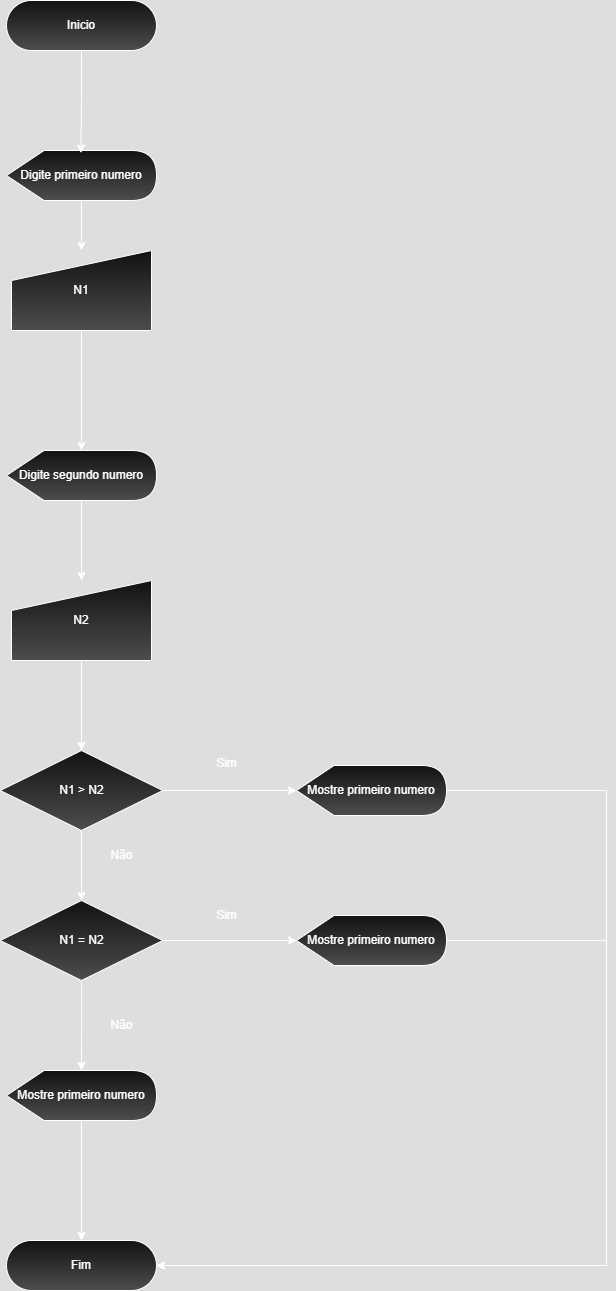

The diagram above was exported from draw.io. Its source (the exported page's mxGraphModel, read from the mxfile embedded in the PNG):
<mxGraphModel dx="1044" dy="562" grid="1" gridSize="10" guides="1" tooltips="1" connect="1" arrows="1" fold="1" page="1" pageScale="1" pageWidth="827" pageHeight="1169" math="0" shadow="0">
  <root>
    <mxCell id="0" />
    <mxCell id="1" parent="0" />
    <mxCell id="C2QyO_TsMXyF1okKHg1Q-1" style="edgeStyle=orthogonalEdgeStyle;rounded=0;orthogonalLoop=1;jettySize=auto;html=1;" edge="1" parent="1" source="C2QyO_TsMXyF1okKHg1Q-2" target="C2QyO_TsMXyF1okKHg1Q-5">
      <mxGeometry relative="1" as="geometry" />
    </mxCell>
    <mxCell id="C2QyO_TsMXyF1okKHg1Q-2" value="Digite primeiro numero" style="shape=display;whiteSpace=wrap;html=1;gradientColor=light-dark(#000000,#4D4D4D);" vertex="1" parent="1">
      <mxGeometry x="760" y="560" width="150" height="50" as="geometry" />
    </mxCell>
    <mxCell id="C2QyO_TsMXyF1okKHg1Q-3" value="Inicio" style="rounded=1;whiteSpace=wrap;html=1;arcSize=50;gradientColor=light-dark(#000000,#4D4D4D);" vertex="1" parent="1">
      <mxGeometry x="760" y="410" width="150" height="50" as="geometry" />
    </mxCell>
    <mxCell id="C2QyO_TsMXyF1okKHg1Q-4" style="edgeStyle=orthogonalEdgeStyle;rounded=0;orthogonalLoop=1;jettySize=auto;html=1;entryX=0.496;entryY=0.05;entryDx=0;entryDy=0;entryPerimeter=0;" edge="1" parent="1" source="C2QyO_TsMXyF1okKHg1Q-3" target="C2QyO_TsMXyF1okKHg1Q-2">
      <mxGeometry relative="1" as="geometry" />
    </mxCell>
    <mxCell id="C2QyO_TsMXyF1okKHg1Q-5" value="N1" style="shape=manualInput;whiteSpace=wrap;html=1;gradientColor=light-dark(#000000,#4D4D4D);" vertex="1" parent="1">
      <mxGeometry x="765" y="660" width="140" height="80" as="geometry" />
    </mxCell>
    <mxCell id="C2QyO_TsMXyF1okKHg1Q-6" style="edgeStyle=orthogonalEdgeStyle;rounded=0;orthogonalLoop=1;jettySize=auto;html=1;entryX=0.5;entryY=0;entryDx=0;entryDy=0;" edge="1" parent="1" source="C2QyO_TsMXyF1okKHg1Q-7" target="C2QyO_TsMXyF1okKHg1Q-10">
      <mxGeometry relative="1" as="geometry" />
    </mxCell>
    <mxCell id="C2QyO_TsMXyF1okKHg1Q-7" value="Digite segundo numero" style="shape=display;whiteSpace=wrap;html=1;gradientColor=light-dark(#000000,#4D4D4D);" vertex="1" parent="1">
      <mxGeometry x="760" y="860" width="150" height="50" as="geometry" />
    </mxCell>
    <mxCell id="C2QyO_TsMXyF1okKHg1Q-8" style="edgeStyle=orthogonalEdgeStyle;rounded=0;orthogonalLoop=1;jettySize=auto;html=1;entryX=0.5;entryY=0;entryDx=0;entryDy=0;entryPerimeter=0;" edge="1" parent="1" source="C2QyO_TsMXyF1okKHg1Q-5" target="C2QyO_TsMXyF1okKHg1Q-7">
      <mxGeometry relative="1" as="geometry" />
    </mxCell>
    <mxCell id="C2QyO_TsMXyF1okKHg1Q-9" style="edgeStyle=orthogonalEdgeStyle;rounded=0;orthogonalLoop=1;jettySize=auto;html=1;entryX=0.5;entryY=0;entryDx=0;entryDy=0;" edge="1" parent="1" source="C2QyO_TsMXyF1okKHg1Q-10" target="C2QyO_TsMXyF1okKHg1Q-12">
      <mxGeometry relative="1" as="geometry" />
    </mxCell>
    <mxCell id="C2QyO_TsMXyF1okKHg1Q-10" value="N2" style="shape=manualInput;whiteSpace=wrap;html=1;gradientColor=light-dark(#000000,#4D4D4D);" vertex="1" parent="1">
      <mxGeometry x="765" y="990" width="140" height="80" as="geometry" />
    </mxCell>
    <mxCell id="Axc6MlU-OxHs2KHUDHEi-1" value="" style="edgeStyle=orthogonalEdgeStyle;rounded=0;orthogonalLoop=1;jettySize=auto;html=1;" edge="1" parent="1" source="C2QyO_TsMXyF1okKHg1Q-12" target="qmD8sdcViQoxI4TkIBFK-1">
      <mxGeometry relative="1" as="geometry" />
    </mxCell>
    <mxCell id="C2QyO_TsMXyF1okKHg1Q-12" value="N1 &amp;gt; N2" style="rhombus;whiteSpace=wrap;html=1;gradientColor=light-dark(#000000,#4D4D4D);" vertex="1" parent="1">
      <mxGeometry x="753.75" y="1160" width="162.5" height="80" as="geometry" />
    </mxCell>
    <mxCell id="Axc6MlU-OxHs2KHUDHEi-10" style="edgeStyle=orthogonalEdgeStyle;rounded=0;orthogonalLoop=1;jettySize=auto;html=1;entryX=1;entryY=0.5;entryDx=0;entryDy=0;" edge="1" parent="1" source="C2QyO_TsMXyF1okKHg1Q-14" target="C2QyO_TsMXyF1okKHg1Q-20">
      <mxGeometry relative="1" as="geometry">
        <Array as="points">
          <mxPoint x="1360" y="1200" />
          <mxPoint x="1360" y="1675" />
        </Array>
      </mxGeometry>
    </mxCell>
    <mxCell id="C2QyO_TsMXyF1okKHg1Q-14" value="Mostre primeiro numero" style="shape=display;whiteSpace=wrap;html=1;gradientColor=light-dark(#000000,#4D4D4D);" vertex="1" parent="1">
      <mxGeometry x="1050" y="1175" width="150" height="50" as="geometry" />
    </mxCell>
    <mxCell id="C2QyO_TsMXyF1okKHg1Q-17" style="edgeStyle=orthogonalEdgeStyle;rounded=0;orthogonalLoop=1;jettySize=auto;html=1;entryX=0;entryY=0.5;entryDx=0;entryDy=0;entryPerimeter=0;" edge="1" parent="1" source="C2QyO_TsMXyF1okKHg1Q-12" target="C2QyO_TsMXyF1okKHg1Q-14">
      <mxGeometry relative="1" as="geometry" />
    </mxCell>
    <mxCell id="C2QyO_TsMXyF1okKHg1Q-18" value="Não" style="text;html=1;align=center;verticalAlign=middle;resizable=0;points=[];autosize=1;strokeColor=none;fillColor=none;" vertex="1" parent="1">
      <mxGeometry x="850" y="1420" width="50" height="30" as="geometry" />
    </mxCell>
    <mxCell id="C2QyO_TsMXyF1okKHg1Q-19" value="Sim" style="text;html=1;align=center;verticalAlign=middle;resizable=0;points=[];autosize=1;strokeColor=none;fillColor=none;" vertex="1" parent="1">
      <mxGeometry x="960" y="1158" width="40" height="30" as="geometry" />
    </mxCell>
    <mxCell id="C2QyO_TsMXyF1okKHg1Q-20" value="Fim" style="rounded=1;whiteSpace=wrap;html=1;arcSize=50;gradientColor=light-dark(#000000,#4D4D4D);" vertex="1" parent="1">
      <mxGeometry x="760" y="1650" width="150" height="50" as="geometry" />
    </mxCell>
    <mxCell id="Axc6MlU-OxHs2KHUDHEi-2" value="" style="edgeStyle=orthogonalEdgeStyle;rounded=0;orthogonalLoop=1;jettySize=auto;html=1;" edge="1" parent="1" source="qmD8sdcViQoxI4TkIBFK-1" target="qmD8sdcViQoxI4TkIBFK-4">
      <mxGeometry relative="1" as="geometry" />
    </mxCell>
    <mxCell id="qmD8sdcViQoxI4TkIBFK-1" value="N1 = N2" style="rhombus;whiteSpace=wrap;html=1;gradientColor=light-dark(#000000,#4D4D4D);" vertex="1" parent="1">
      <mxGeometry x="753.75" y="1310" width="162.5" height="80" as="geometry" />
    </mxCell>
    <mxCell id="qmD8sdcViQoxI4TkIBFK-3" value="Não" style="text;html=1;align=center;verticalAlign=middle;resizable=0;points=[];autosize=1;strokeColor=none;fillColor=none;" vertex="1" parent="1">
      <mxGeometry x="850" y="1250" width="50" height="30" as="geometry" />
    </mxCell>
    <mxCell id="Axc6MlU-OxHs2KHUDHEi-3" style="edgeStyle=orthogonalEdgeStyle;rounded=0;orthogonalLoop=1;jettySize=auto;html=1;entryX=0.5;entryY=0;entryDx=0;entryDy=0;" edge="1" parent="1" source="qmD8sdcViQoxI4TkIBFK-4" target="C2QyO_TsMXyF1okKHg1Q-20">
      <mxGeometry relative="1" as="geometry" />
    </mxCell>
    <mxCell id="qmD8sdcViQoxI4TkIBFK-4" value="Mostre primeiro numero" style="shape=display;whiteSpace=wrap;html=1;gradientColor=light-dark(#000000,#4D4D4D);" vertex="1" parent="1">
      <mxGeometry x="760" y="1480" width="150" height="50" as="geometry" />
    </mxCell>
    <mxCell id="Axc6MlU-OxHs2KHUDHEi-12" style="edgeStyle=orthogonalEdgeStyle;rounded=0;orthogonalLoop=1;jettySize=auto;html=1;entryX=1;entryY=0.5;entryDx=0;entryDy=0;" edge="1" parent="1" source="Axc6MlU-OxHs2KHUDHEi-4" target="C2QyO_TsMXyF1okKHg1Q-20">
      <mxGeometry relative="1" as="geometry">
        <Array as="points">
          <mxPoint x="1360" y="1350" />
          <mxPoint x="1360" y="1675" />
        </Array>
      </mxGeometry>
    </mxCell>
    <mxCell id="Axc6MlU-OxHs2KHUDHEi-4" value="Mostre primeiro numero" style="shape=display;whiteSpace=wrap;html=1;gradientColor=light-dark(#000000,#4D4D4D);" vertex="1" parent="1">
      <mxGeometry x="1050" y="1325" width="150" height="50" as="geometry" />
    </mxCell>
    <mxCell id="Axc6MlU-OxHs2KHUDHEi-8" style="edgeStyle=orthogonalEdgeStyle;rounded=0;orthogonalLoop=1;jettySize=auto;html=1;entryX=0;entryY=0.5;entryDx=0;entryDy=0;entryPerimeter=0;" edge="1" parent="1" source="qmD8sdcViQoxI4TkIBFK-1" target="Axc6MlU-OxHs2KHUDHEi-4">
      <mxGeometry relative="1" as="geometry" />
    </mxCell>
    <mxCell id="Axc6MlU-OxHs2KHUDHEi-9" value="Sim" style="text;html=1;align=center;verticalAlign=middle;resizable=0;points=[];autosize=1;strokeColor=none;fillColor=none;" vertex="1" parent="1">
      <mxGeometry x="960" y="1310" width="40" height="30" as="geometry" />
    </mxCell>
  </root>
</mxGraphModel>